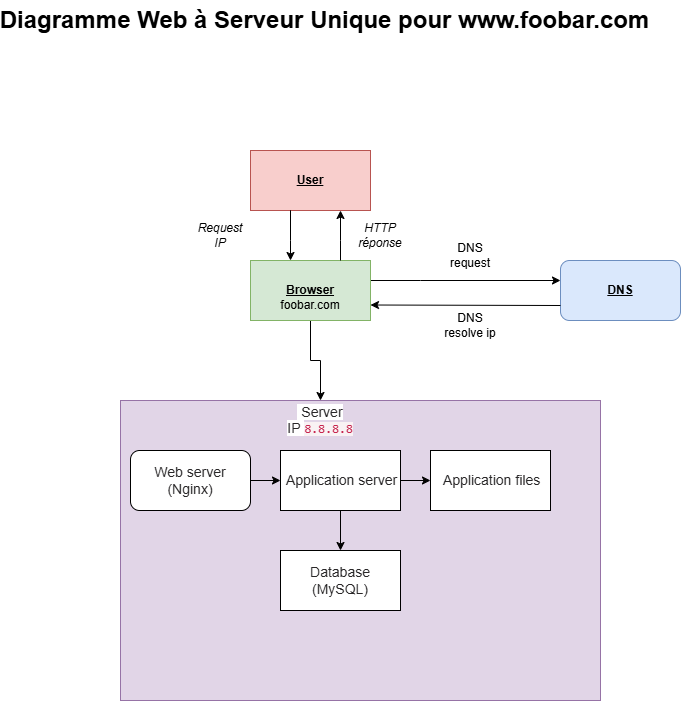

The diagram above was exported from draw.io. Its source (the exported page's mxGraphModel, read from the mxfile embedded in the PNG):
<mxGraphModel dx="1418" dy="786" grid="1" gridSize="10" guides="1" tooltips="1" connect="1" arrows="1" fold="1" page="1" pageScale="1" pageWidth="827" pageHeight="1169" background="#FFFFFF" math="0" shadow="0">
  <root>
    <mxCell id="0" />
    <mxCell id="1" parent="0" />
    <mxCell id="w6afvFUUez-qbfi0JAfg-1" value="Diagramme Web à Serveur Unique pour &lt;a href=&quot;http://www.foobar.com&quot; class=&quot;underline&quot;&gt;www.foobar.com&lt;/a&gt;" style="text;strokeColor=none;fillColor=none;html=1;fontSize=24;fontStyle=1;verticalAlign=middle;align=center;" vertex="1" parent="1">
      <mxGeometry x="274" y="70" width="280" height="40" as="geometry" />
    </mxCell>
    <mxCell id="w6afvFUUez-qbfi0JAfg-11" value="" style="edgeStyle=orthogonalEdgeStyle;rounded=0;orthogonalLoop=1;jettySize=auto;html=1;" edge="1" parent="1" source="w6afvFUUez-qbfi0JAfg-4" target="w6afvFUUez-qbfi0JAfg-10">
      <mxGeometry relative="1" as="geometry">
        <Array as="points">
          <mxPoint x="510" y="350" />
          <mxPoint x="510" y="350" />
        </Array>
      </mxGeometry>
    </mxCell>
    <mxCell id="w6afvFUUez-qbfi0JAfg-27" value="" style="edgeStyle=orthogonalEdgeStyle;rounded=0;orthogonalLoop=1;jettySize=auto;html=1;" edge="1" parent="1" source="w6afvFUUez-qbfi0JAfg-4" target="w6afvFUUez-qbfi0JAfg-18">
      <mxGeometry relative="1" as="geometry" />
    </mxCell>
    <mxCell id="w6afvFUUez-qbfi0JAfg-4" value="Browser" style="rounded=0;whiteSpace=wrap;html=1;fillColor=#d5e8d4;strokeColor=#82b366;shadow=0;glass=0;fontStyle=5" vertex="1" parent="1">
      <mxGeometry x="340" y="330" width="120" height="60" as="geometry" />
    </mxCell>
    <mxCell id="w6afvFUUez-qbfi0JAfg-5" value="" style="endArrow=classic;html=1;rounded=0;" edge="1" parent="1">
      <mxGeometry width="50" height="50" relative="1" as="geometry">
        <mxPoint x="430" y="330" as="sourcePoint" />
        <mxPoint x="430" y="280" as="targetPoint" />
        <Array as="points">
          <mxPoint x="430" y="310" />
        </Array>
      </mxGeometry>
    </mxCell>
    <mxCell id="w6afvFUUez-qbfi0JAfg-6" value="User" style="rounded=0;whiteSpace=wrap;html=1;fillColor=#f8cecc;strokeColor=#b85450;fontStyle=5" vertex="1" parent="1">
      <mxGeometry x="340" y="220" width="120" height="60" as="geometry" />
    </mxCell>
    <mxCell id="w6afvFUUez-qbfi0JAfg-7" value="" style="endArrow=classic;html=1;rounded=0;" edge="1" parent="1">
      <mxGeometry width="50" height="50" relative="1" as="geometry">
        <mxPoint x="380" y="290" as="sourcePoint" />
        <mxPoint x="380" y="330" as="targetPoint" />
        <Array as="points">
          <mxPoint x="380" y="280" />
          <mxPoint x="380" y="310" />
        </Array>
      </mxGeometry>
    </mxCell>
    <mxCell id="w6afvFUUez-qbfi0JAfg-8" value="HTTP réponse" style="text;html=1;align=center;verticalAlign=middle;whiteSpace=wrap;rounded=0;fontStyle=2" vertex="1" parent="1">
      <mxGeometry x="440" y="290" width="60" height="30" as="geometry" />
    </mxCell>
    <mxCell id="w6afvFUUez-qbfi0JAfg-9" value="Request IP" style="text;html=1;align=center;verticalAlign=middle;whiteSpace=wrap;rounded=0;fontStyle=2" vertex="1" parent="1">
      <mxGeometry x="280" y="290" width="60" height="30" as="geometry" />
    </mxCell>
    <mxCell id="w6afvFUUez-qbfi0JAfg-10" value="DNS" style="whiteSpace=wrap;html=1;rounded=1;fillColor=#dae8fc;strokeColor=#6c8ebf;fontStyle=5" vertex="1" parent="1">
      <mxGeometry x="650" y="330" width="120" height="60" as="geometry" />
    </mxCell>
    <mxCell id="w6afvFUUez-qbfi0JAfg-12" value="" style="rounded=0;whiteSpace=wrap;html=1;fillColor=#e1d5e7;strokeColor=#9673a6;" vertex="1" parent="1">
      <mxGeometry x="210" y="470" width="480" height="300" as="geometry" />
    </mxCell>
    <mxCell id="w6afvFUUez-qbfi0JAfg-21" value="" style="edgeStyle=orthogonalEdgeStyle;rounded=0;orthogonalLoop=1;jettySize=auto;html=1;" edge="1" parent="1" source="w6afvFUUez-qbfi0JAfg-14" target="w6afvFUUez-qbfi0JAfg-15">
      <mxGeometry relative="1" as="geometry" />
    </mxCell>
    <mxCell id="w6afvFUUez-qbfi0JAfg-14" value="&lt;span style=&quot;color: rgb(41, 39, 40); font-family: aktiv-grotesk, sans-serif; font-size: 14px; text-align: left; background-color: rgb(255, 255, 255);&quot;&gt;Web server (Nginx)&lt;/span&gt;" style="rounded=1;whiteSpace=wrap;html=1;" vertex="1" parent="1">
      <mxGeometry x="220" y="520" width="120" height="60" as="geometry" />
    </mxCell>
    <mxCell id="w6afvFUUez-qbfi0JAfg-22" value="" style="edgeStyle=orthogonalEdgeStyle;rounded=0;orthogonalLoop=1;jettySize=auto;html=1;" edge="1" parent="1" source="w6afvFUUez-qbfi0JAfg-15" target="w6afvFUUez-qbfi0JAfg-17">
      <mxGeometry relative="1" as="geometry" />
    </mxCell>
    <mxCell id="w6afvFUUez-qbfi0JAfg-23" value="" style="edgeStyle=orthogonalEdgeStyle;rounded=0;orthogonalLoop=1;jettySize=auto;html=1;" edge="1" parent="1" source="w6afvFUUez-qbfi0JAfg-15" target="w6afvFUUez-qbfi0JAfg-16">
      <mxGeometry relative="1" as="geometry" />
    </mxCell>
    <mxCell id="w6afvFUUez-qbfi0JAfg-15" value="&lt;span style=&quot;color: rgb(41, 39, 40); font-family: aktiv-grotesk, sans-serif; font-size: 14px; text-align: left; background-color: rgb(255, 255, 255);&quot;&gt;&amp;nbsp;Application server&lt;/span&gt;" style="rounded=0;whiteSpace=wrap;html=1;" vertex="1" parent="1">
      <mxGeometry x="370" y="520" width="120" height="60" as="geometry" />
    </mxCell>
    <mxCell id="w6afvFUUez-qbfi0JAfg-16" value="&lt;span style=&quot;color: rgb(41, 39, 40); font-family: aktiv-grotesk, sans-serif; font-size: 14px; text-align: left; background-color: rgb(255, 255, 255);&quot;&gt;Database (MySQL)&lt;/span&gt;" style="rounded=0;whiteSpace=wrap;html=1;" vertex="1" parent="1">
      <mxGeometry x="370" y="620" width="120" height="60" as="geometry" />
    </mxCell>
    <mxCell id="w6afvFUUez-qbfi0JAfg-17" value="&lt;span style=&quot;color: rgb(41, 39, 40); font-family: aktiv-grotesk, sans-serif; font-size: 14px; text-align: left; background-color: rgb(255, 255, 255);&quot;&gt;&amp;nbsp;Application files&lt;/span&gt;" style="rounded=0;whiteSpace=wrap;html=1;" vertex="1" parent="1">
      <mxGeometry x="520" y="520" width="120" height="60" as="geometry" />
    </mxCell>
    <mxCell id="w6afvFUUez-qbfi0JAfg-18" value="&lt;span style=&quot;color: rgb(41, 39, 40); font-family: aktiv-grotesk, sans-serif; font-size: 14px; text-align: left; background-color: rgb(255, 255, 255);&quot;&gt;&amp;nbsp;Server IP&amp;nbsp;&lt;/span&gt;&lt;span style=&quot;text-align: left; font-size: 12.6px; background-color: rgb(249, 242, 244);&quot;&gt;&lt;font face=&quot;Menlo, Monaco, Consolas, Courier New, monospace&quot; color=&quot;#c7254e&quot;&gt;8.8.8.8&lt;/font&gt;&lt;/span&gt;" style="text;html=1;align=center;verticalAlign=middle;whiteSpace=wrap;rounded=0;" vertex="1" parent="1">
      <mxGeometry x="370" y="470" width="80" height="40" as="geometry" />
    </mxCell>
    <mxCell id="w6afvFUUez-qbfi0JAfg-19" value="foobar.com" style="text;html=1;align=center;verticalAlign=middle;whiteSpace=wrap;rounded=0;" vertex="1" parent="1">
      <mxGeometry x="370" y="360" width="60" height="30" as="geometry" />
    </mxCell>
    <mxCell id="w6afvFUUez-qbfi0JAfg-24" value="" style="endArrow=classic;html=1;rounded=0;exitX=0;exitY=0.75;exitDx=0;exitDy=0;" edge="1" parent="1" source="w6afvFUUez-qbfi0JAfg-10">
      <mxGeometry width="50" height="50" relative="1" as="geometry">
        <mxPoint x="520" y="374.5" as="sourcePoint" />
        <mxPoint x="460" y="374.5" as="targetPoint" />
      </mxGeometry>
    </mxCell>
    <mxCell id="w6afvFUUez-qbfi0JAfg-25" value="DNS request" style="text;html=1;align=center;verticalAlign=middle;whiteSpace=wrap;rounded=0;" vertex="1" parent="1">
      <mxGeometry x="530" y="310" width="60" height="30" as="geometry" />
    </mxCell>
    <mxCell id="w6afvFUUez-qbfi0JAfg-26" value="DNS resolve ip" style="text;html=1;align=center;verticalAlign=middle;whiteSpace=wrap;rounded=0;" vertex="1" parent="1">
      <mxGeometry x="530" y="380" width="60" height="30" as="geometry" />
    </mxCell>
  </root>
</mxGraphModel>